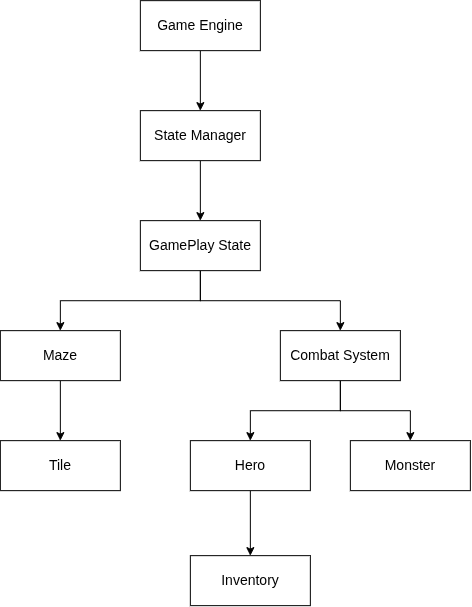

The diagram above was exported from draw.io. Its source (the exported page's mxGraphModel, read from the mxfile embedded in the PNG):
<mxGraphModel dx="1128" dy="549" grid="1" gridSize="10" guides="1" tooltips="1" connect="1" arrows="1" fold="1" page="1" pageScale="1" pageWidth="827" pageHeight="1169" math="0" shadow="0">
  <root>
    <mxCell id="0" />
    <mxCell id="1" parent="0" />
    <mxCell id="PkWQCgmQaK91tvOhh_7P-10" edge="1" parent="1" source="PkWQCgmQaK91tvOhh_7P-1" style="edgeStyle=orthogonalEdgeStyle;rounded=0;orthogonalLoop=1;jettySize=auto;html=1;exitX=0.5;exitY=1;exitDx=0;exitDy=0;entryX=0.5;entryY=0;entryDx=0;entryDy=0;" target="PkWQCgmQaK91tvOhh_7P-2">
      <mxGeometry relative="1" as="geometry" />
    </mxCell>
    <mxCell id="PkWQCgmQaK91tvOhh_7P-1" parent="1" style="html=1;whiteSpace=wrap;" value="&lt;font style=&quot;font-size: 14px;&quot;&gt;Game Engine&lt;/font&gt;" vertex="1">
      <mxGeometry height="50" width="120" x="320" y="30" as="geometry" />
    </mxCell>
    <mxCell id="PkWQCgmQaK91tvOhh_7P-11" edge="1" parent="1" source="PkWQCgmQaK91tvOhh_7P-2" style="edgeStyle=orthogonalEdgeStyle;rounded=0;orthogonalLoop=1;jettySize=auto;html=1;exitX=0.5;exitY=1;exitDx=0;exitDy=0;entryX=0.5;entryY=0;entryDx=0;entryDy=0;" target="PkWQCgmQaK91tvOhh_7P-3">
      <mxGeometry relative="1" as="geometry" />
    </mxCell>
    <mxCell id="PkWQCgmQaK91tvOhh_7P-2" parent="1" style="html=1;whiteSpace=wrap;" value="&lt;font style=&quot;font-size: 14px;&quot;&gt;State Manager&lt;/font&gt;" vertex="1">
      <mxGeometry height="50" width="120" x="320" y="140" as="geometry" />
    </mxCell>
    <mxCell id="PkWQCgmQaK91tvOhh_7P-12" edge="1" parent="1" source="PkWQCgmQaK91tvOhh_7P-3" style="edgeStyle=orthogonalEdgeStyle;rounded=0;orthogonalLoop=1;jettySize=auto;html=1;exitX=0.5;exitY=1;exitDx=0;exitDy=0;entryX=0.5;entryY=0;entryDx=0;entryDy=0;" target="PkWQCgmQaK91tvOhh_7P-4">
      <mxGeometry relative="1" as="geometry" />
    </mxCell>
    <mxCell id="PkWQCgmQaK91tvOhh_7P-13" edge="1" parent="1" source="PkWQCgmQaK91tvOhh_7P-3" style="edgeStyle=orthogonalEdgeStyle;rounded=0;orthogonalLoop=1;jettySize=auto;html=1;exitX=0.5;exitY=1;exitDx=0;exitDy=0;entryX=0.5;entryY=0;entryDx=0;entryDy=0;" target="PkWQCgmQaK91tvOhh_7P-5">
      <mxGeometry relative="1" as="geometry" />
    </mxCell>
    <mxCell id="PkWQCgmQaK91tvOhh_7P-3" parent="1" style="html=1;whiteSpace=wrap;" value="&lt;font style=&quot;font-size: 14px;&quot;&gt;GamePlay State&lt;/font&gt;" vertex="1">
      <mxGeometry height="50" width="120" x="320" y="250" as="geometry" />
    </mxCell>
    <mxCell id="PkWQCgmQaK91tvOhh_7P-14" edge="1" parent="1" source="PkWQCgmQaK91tvOhh_7P-4" style="edgeStyle=orthogonalEdgeStyle;rounded=0;orthogonalLoop=1;jettySize=auto;html=1;exitX=0.5;exitY=1;exitDx=0;exitDy=0;entryX=0.5;entryY=0;entryDx=0;entryDy=0;" target="PkWQCgmQaK91tvOhh_7P-6">
      <mxGeometry relative="1" as="geometry" />
    </mxCell>
    <mxCell id="PkWQCgmQaK91tvOhh_7P-4" parent="1" style="html=1;whiteSpace=wrap;" value="&lt;font style=&quot;font-size: 14px;&quot;&gt;Maze&lt;/font&gt;" vertex="1">
      <mxGeometry height="50" width="120" x="180" y="360" as="geometry" />
    </mxCell>
    <mxCell id="PkWQCgmQaK91tvOhh_7P-15" edge="1" parent="1" source="PkWQCgmQaK91tvOhh_7P-5" style="edgeStyle=orthogonalEdgeStyle;rounded=0;orthogonalLoop=1;jettySize=auto;html=1;exitX=0.5;exitY=1;exitDx=0;exitDy=0;entryX=0.5;entryY=0;entryDx=0;entryDy=0;" target="PkWQCgmQaK91tvOhh_7P-8">
      <mxGeometry relative="1" as="geometry" />
    </mxCell>
    <mxCell id="9fB2UcCZIy8c_2BvRf0c-1" edge="1" parent="1" source="PkWQCgmQaK91tvOhh_7P-5" style="edgeStyle=orthogonalEdgeStyle;rounded=0;orthogonalLoop=1;jettySize=auto;html=1;exitX=0.5;exitY=1;exitDx=0;exitDy=0;entryX=0.5;entryY=0;entryDx=0;entryDy=0;" target="PkWQCgmQaK91tvOhh_7P-7">
      <mxGeometry relative="1" as="geometry" />
    </mxCell>
    <mxCell id="PkWQCgmQaK91tvOhh_7P-5" parent="1" style="html=1;whiteSpace=wrap;" value="&lt;font style=&quot;font-size: 14px;&quot;&gt;Combat System&lt;/font&gt;" vertex="1">
      <mxGeometry height="50" width="120" x="460" y="360" as="geometry" />
    </mxCell>
    <mxCell id="PkWQCgmQaK91tvOhh_7P-6" parent="1" style="html=1;whiteSpace=wrap;" value="&lt;font style=&quot;font-size: 14px;&quot;&gt;Tile&lt;/font&gt;" vertex="1">
      <mxGeometry height="50" width="120" x="180" y="470" as="geometry" />
    </mxCell>
    <mxCell id="PkWQCgmQaK91tvOhh_7P-7" parent="1" style="html=1;whiteSpace=wrap;" value="&lt;font style=&quot;font-size: 14px;&quot;&gt;Monster&lt;/font&gt;" vertex="1">
      <mxGeometry height="50" width="120" x="530" y="470" as="geometry" />
    </mxCell>
    <mxCell id="PkWQCgmQaK91tvOhh_7P-17" edge="1" parent="1" source="PkWQCgmQaK91tvOhh_7P-8" style="edgeStyle=orthogonalEdgeStyle;rounded=0;orthogonalLoop=1;jettySize=auto;html=1;exitX=0.5;exitY=1;exitDx=0;exitDy=0;entryX=0.5;entryY=0;entryDx=0;entryDy=0;" target="PkWQCgmQaK91tvOhh_7P-9">
      <mxGeometry relative="1" as="geometry" />
    </mxCell>
    <mxCell id="PkWQCgmQaK91tvOhh_7P-8" parent="1" style="html=1;whiteSpace=wrap;" value="&lt;font style=&quot;font-size: 14px;&quot;&gt;Hero&lt;/font&gt;" vertex="1">
      <mxGeometry height="50" width="120" x="370" y="470" as="geometry" />
    </mxCell>
    <mxCell id="PkWQCgmQaK91tvOhh_7P-9" parent="1" style="html=1;whiteSpace=wrap;" value="&lt;font style=&quot;font-size: 14px;&quot;&gt;Inventory&lt;/font&gt;" vertex="1">
      <mxGeometry height="50" width="120" x="370" y="585" as="geometry" />
    </mxCell>
  </root>
</mxGraphModel>